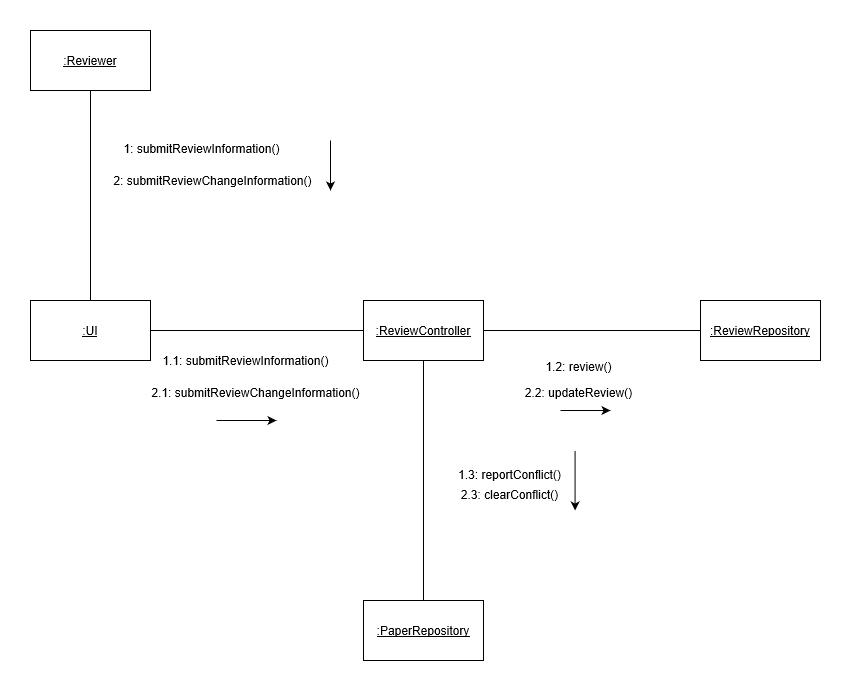

The diagram above was exported from draw.io. Its source (the exported page's mxGraphModel, read from the mxfile embedded in the PNG):
<mxGraphModel shadow="0" math="0" pageHeight="1100" pageWidth="850" pageScale="1" page="1" fold="1" arrows="1" connect="1" tooltips="1" guides="1" gridSize="10" dy="555" dx="979" grid="1">
  <root>
    <mxCell id="0" />
    <mxCell id="1" parent="0" />
    <mxCell id="xi_1No39kilK1Cnc9pkP-1" value="&lt;u&gt;:Reviewer&lt;/u&gt;" parent="1" vertex="1" style="rounded=0;whiteSpace=wrap;html=1;">
      <mxGeometry as="geometry" height="60" width="120" y="450" x="260" />
    </mxCell>
    <mxCell id="xi_1No39kilK1Cnc9pkP-2" value="&lt;u&gt;:UI&lt;/u&gt;" parent="1" vertex="1" style="rounded=0;whiteSpace=wrap;html=1;">
      <mxGeometry as="geometry" height="60" width="120" y="720" x="260" />
    </mxCell>
    <mxCell id="xi_1No39kilK1Cnc9pkP-4" value="&lt;u&gt;:ReviewController&lt;/u&gt;" parent="1" vertex="1" style="rounded=0;whiteSpace=wrap;html=1;">
      <mxGeometry as="geometry" height="60" width="120" y="720" x="593" />
    </mxCell>
    <mxCell id="xi_1No39kilK1Cnc9pkP-8" value="&lt;u&gt;:PaperRepository&lt;/u&gt;" parent="1" vertex="1" style="rounded=0;whiteSpace=wrap;html=1;">
      <mxGeometry as="geometry" height="60" width="120" y="1020" x="593" />
    </mxCell>
    <mxCell id="xi_1No39kilK1Cnc9pkP-6" value="&lt;u&gt;:ReviewRepository&lt;/u&gt;" parent="1" vertex="1" style="rounded=0;whiteSpace=wrap;html=1;">
      <mxGeometry as="geometry" height="60" width="120" y="720" x="930" />
    </mxCell>
    <mxCell id="xi_1No39kilK1Cnc9pkP-10" value="1: submitReviewInformation()" parent="1" vertex="1" style="text;html=1;align=center;verticalAlign=middle;resizable=0;points=[];autosize=1;">
      <mxGeometry as="geometry" height="20" width="170" y="558" x="346" />
    </mxCell>
    <mxCell id="xi_1No39kilK1Cnc9pkP-11" value="2: submitReviewChangeInformation()" parent="1" vertex="1" style="text;html=1;align=center;verticalAlign=middle;resizable=0;points=[];autosize=1;">
      <mxGeometry as="geometry" height="20" width="210" y="590" x="336.5" />
    </mxCell>
    <mxCell id="xi_1No39kilK1Cnc9pkP-12" value="" parent="1" style="edgeStyle=orthogonalEdgeStyle;rounded=0;orthogonalLoop=1;jettySize=auto;html=1;" edge="1">
      <mxGeometry as="geometry" relative="1">
        <mxPoint as="sourcePoint" y="560" x="560" />
        <mxPoint as="targetPoint" y="610" x="560" />
      </mxGeometry>
    </mxCell>
    <mxCell id="xi_1No39kilK1Cnc9pkP-13" value="" parent="1" style="endArrow=none;html=1;entryX=0.5;entryY=1;entryDx=0;entryDy=0;exitX=0.5;exitY=0;exitDx=0;exitDy=0;" edge="1" source="xi_1No39kilK1Cnc9pkP-2" target="xi_1No39kilK1Cnc9pkP-1">
      <mxGeometry as="geometry" height="50" width="50" relative="1">
        <mxPoint as="sourcePoint" y="640" x="280" />
        <mxPoint as="targetPoint" y="590" x="330" />
      </mxGeometry>
    </mxCell>
    <mxCell id="xi_1No39kilK1Cnc9pkP-14" value="1.1: submitReviewInformation()" parent="1" vertex="1" style="text;html=1;align=center;verticalAlign=middle;resizable=0;points=[];autosize=1;">
      <mxGeometry as="geometry" height="20" width="180" y="770" x="384.5" />
    </mxCell>
    <mxCell id="xi_1No39kilK1Cnc9pkP-15" value="2.1: submitReviewChangeInformation()" parent="1" vertex="1" style="text;html=1;align=center;verticalAlign=middle;resizable=0;points=[];autosize=1;">
      <mxGeometry as="geometry" height="20" width="220" y="802" x="375" />
    </mxCell>
    <mxCell id="xi_1No39kilK1Cnc9pkP-16" value="" parent="1" style="edgeStyle=orthogonalEdgeStyle;rounded=0;orthogonalLoop=1;jettySize=auto;html=1;" edge="1">
      <mxGeometry as="geometry" relative="1">
        <mxPoint as="sourcePoint" y="840" x="446" />
        <mxPoint as="targetPoint" y="840" x="506" />
      </mxGeometry>
    </mxCell>
    <mxCell id="xi_1No39kilK1Cnc9pkP-17" value="" parent="1" style="endArrow=none;html=1;entryX=0;entryY=0.5;entryDx=0;entryDy=0;exitX=1;exitY=0.5;exitDx=0;exitDy=0;" edge="1" source="xi_1No39kilK1Cnc9pkP-2" target="xi_1No39kilK1Cnc9pkP-4">
      <mxGeometry as="geometry" height="50" width="50" relative="1">
        <mxPoint as="sourcePoint" y="780" x="450" />
        <mxPoint as="targetPoint" y="730" x="500" />
      </mxGeometry>
    </mxCell>
    <mxCell id="xi_1No39kilK1Cnc9pkP-18" value="1.2: review()" parent="1" vertex="1" style="text;html=1;align=center;verticalAlign=middle;resizable=0;points=[];autosize=1;">
      <mxGeometry as="geometry" height="20" width="80" y="776" x="768" />
    </mxCell>
    <mxCell id="xi_1No39kilK1Cnc9pkP-19" value="2.2: updateReview()" parent="1" vertex="1" style="text;html=1;align=center;verticalAlign=middle;resizable=0;points=[];autosize=1;">
      <mxGeometry as="geometry" height="20" width="120" y="802" x="748" />
    </mxCell>
    <mxCell id="xi_1No39kilK1Cnc9pkP-20" value="" parent="1" style="edgeStyle=orthogonalEdgeStyle;rounded=0;orthogonalLoop=1;jettySize=auto;html=1;" edge="1">
      <mxGeometry as="geometry" relative="1">
        <mxPoint as="sourcePoint" y="830" x="790" />
        <mxPoint as="targetPoint" y="830" x="840" />
      </mxGeometry>
    </mxCell>
    <mxCell id="xi_1No39kilK1Cnc9pkP-21" value="" parent="1" style="endArrow=none;html=1;exitX=1;exitY=0.5;exitDx=0;exitDy=0;entryX=0;entryY=0.5;entryDx=0;entryDy=0;" edge="1" source="xi_1No39kilK1Cnc9pkP-4" target="xi_1No39kilK1Cnc9pkP-6">
      <mxGeometry as="geometry" height="50" width="50" relative="1">
        <mxPoint as="sourcePoint" y="770" x="770" />
        <mxPoint as="targetPoint" y="720" x="820" />
      </mxGeometry>
    </mxCell>
    <mxCell id="xi_1No39kilK1Cnc9pkP-22" value="1.3: reportConflict()" parent="1" vertex="1" style="text;html=1;align=center;verticalAlign=middle;resizable=0;points=[];autosize=1;">
      <mxGeometry as="geometry" height="20" width="120" y="884" x="679" />
    </mxCell>
    <mxCell id="xi_1No39kilK1Cnc9pkP-23" value="2.3: clearConflict()" parent="1" vertex="1" style="text;html=1;align=center;verticalAlign=middle;resizable=0;points=[];autosize=1;">
      <mxGeometry as="geometry" height="20" width="110" y="904" x="684" />
    </mxCell>
    <mxCell id="xi_1No39kilK1Cnc9pkP-24" value="" parent="1" style="edgeStyle=orthogonalEdgeStyle;rounded=0;orthogonalLoop=1;jettySize=auto;html=1;" edge="1">
      <mxGeometry as="geometry" relative="1">
        <mxPoint as="sourcePoint" y="870" x="804.58" />
        <mxPoint as="targetPoint" y="930" x="804.58" />
        <Array as="points" />
      </mxGeometry>
    </mxCell>
    <mxCell id="xi_1No39kilK1Cnc9pkP-25" value="" parent="1" style="endArrow=none;html=1;exitX=0.5;exitY=0;exitDx=0;exitDy=0;entryX=0.5;entryY=1;entryDx=0;entryDy=0;" edge="1" source="xi_1No39kilK1Cnc9pkP-8" target="xi_1No39kilK1Cnc9pkP-4">
      <mxGeometry as="geometry" height="50" width="50" relative="1">
        <mxPoint as="sourcePoint" y="910" x="640" />
        <mxPoint as="targetPoint" y="860" x="690" />
      </mxGeometry>
    </mxCell>
  </root>
</mxGraphModel>